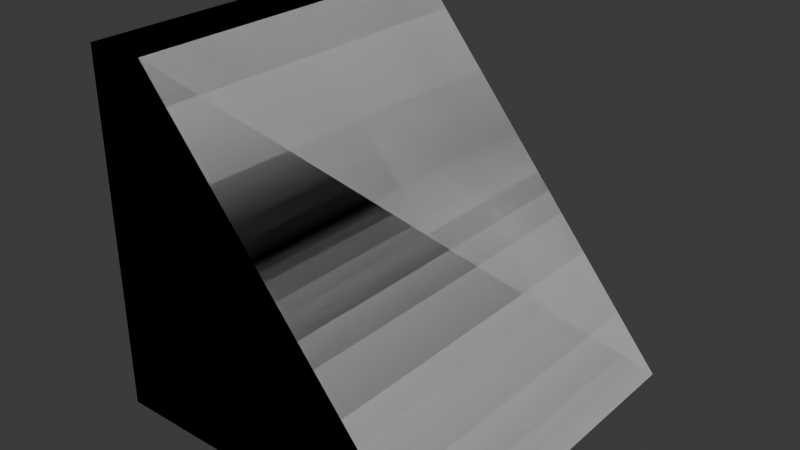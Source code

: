 # Source: props.blend  (saved by Blender 5.2.45; exported with 4.5.12 LTS)
import bpy
from mathutils import Matrix  # noqa: F401  (used for matrix-valued properties, if any)

bpy.ops.wm.read_factory_settings(use_empty=True)
scene = bpy.context.scene
scene.name = 'Scene'

# ---- collections
col_collection = bpy.data.collections.new('Collection'); scene.collection.children.link(col_collection)

# ---- materials (node trees are filled in below, after node groups)
mat_material = bpy.data.materials.new('Material')
mat_material.alpha_threshold = 0.0
mat_material.use_backface_culling_lightprobe_volume = False
mat_material.roughness = 0.5
mat_material.line_color = (0.0, 0.0, 0.0, 1.0)

# ---- material node trees
mat_material.use_nodes = True; mat_material.node_tree.nodes.clear()
_N = mat_material.node_tree.nodes; _L = mat_material.node_tree.links
n0 = _N.new('ShaderNodeOutputMaterial'); n0.name = 'Material Output'; n0.location = (200, 100)
n1 = _N.new('ShaderNodeBsdfPrincipled'); n1.name = 'Principled BSDF'; n1.location = (-200, 100)
n1.inputs[10].default_value = 0.005
_L.new(n1.outputs[0], n0.inputs[0])
n0.is_active_output = True

# ---- world
world_world = bpy.data.worlds.new('World'); scene.world = world_world
world_world.use_nodes = True; world_world.node_tree.nodes.clear()
_N = world_world.node_tree.nodes; _L = world_world.node_tree.links
n0 = _N.new('ShaderNodeOutputWorld'); n0.name = 'World Output'; n0.location = (200, 100)
n1 = _N.new('ShaderNodeBackground'); n1.name = 'Background'; n1.location = (-200, 100)
n1.inputs[0].default_value = (0.05088, 0.05088, 0.05088, 1.0)
_L.new(n1.outputs[0], n0.inputs[0])
n0.is_active_output = True
world_world.color = (0.05088, 0.05088, 0.05088)
world_world.sun_shadow_jitter_overblur = 0.0

# ---- meshes
me_cube = bpy.data.meshes.new('Cube')
me_cube.from_pydata([(-0.659, 1.0, 1.0), (1.0, 1.0, -1.0), (-0.6583, -1.0, 1.0), (1.0, -1.0, -1.0), (-1.0, 1.0, 1.0), (-1.0, 1.0, -1.0), (-1.0, -1.0, 1.0), (-1.0, -1.0, -1.0)], [], [(0, 4, 6, 2), (3, 2, 6, 7), (7, 6, 4, 5), (5, 1, 3, 7), (1, 0, 2, 3), (5, 4, 0, 1)])
_uv = me_cube.uv_layers.new(name='UVMap')
_uv.uv.foreach_set('vector', [0.625, 0.5, 0.875, 0.5, 0.875, 0.75, 0.625, 0.75, 0.375, 0.75, 0.625, 0.75, 0.625, 1.0, 0.375, 1.0, 0.375, 0.0, 0.625, 0.0, 0.625, 0.25, 0.375, 0.25, 0.125, 0.5, 0.375, 0.5, 0.375, 0.75, 0.125, 0.75, 0.375, 0.5, 0.625, 0.5, 0.625, 0.75, 0.375, 0.75, 0.375, 0.25, 0.625, 0.25, 0.625, 0.5, 0.375, 0.5])
me_cube.materials.append(mat_material)
me_cube.use_mirror_vertex_groups = False
me_cube.update()

# ---- objects
ob_slope = bpy.data.objects.new('slope', me_cube)
ob_collision__colonly = bpy.data.objects.new('collision -colonly', me_cube)

# ---- transforms, parenting, visibility, modifiers, constraints
ob_slope.location = (0.0, 0.0, 0.0)
ob_slope.lock_rotations_4d = False
ob_slope.empty_display_type = 'ARROWS'
ob_slope.lineart.crease_threshold = 0.0
ob_collision__colonly.parent = ob_slope
ob_collision__colonly.location = (0.0, 0.0, 0.0)
ob_collision__colonly.lock_rotations_4d = False
ob_collision__colonly.empty_display_type = 'ARROWS'
ob_collision__colonly.lineart.crease_threshold = 0.0

# ---- collection membership
col_collection.objects.link(ob_slope)
col_collection.objects.link(ob_collision__colonly)

# ---- scene / render settings (as saved in the file)
scene.frame_start = 1; scene.frame_end = 250; scene.frame_set(1)
scene.render.engine = 'BLENDER_EEVEE_NEXT'
scene.render.bake_bias = 0.0
scene.render.bake_samples = 0
scene.render.compositor_device = 'GPU'
scene.eevee.use_volume_custom_range = False
scene.eevee.fast_gi_thickness_near = 0.1
scene.eevee.fast_gi_thickness_far = 0.0
scene.eevee.ray_tracing_options.screen_trace_thickness = 0.1
bpy.context.view_layer.update()

# ---- added for rendering (the .blend has no active camera and no usable light): camera, sun
cam_auto = bpy.data.cameras.new('AutoCamera')
cam_auto.lens = 50.0
cam_auto.sensor_width = 36.0
cam_auto.clip_end = 1000.0
ob_auto_camera = bpy.data.objects.new('AutoCamera', cam_auto)
scene.collection.objects.link(ob_auto_camera)
ob_auto_camera.location = (3.20507, -3.84609, 2.56406)
ob_auto_camera.rotation_euler = (1.09748, -7.21219e-08, 0.694738)
scene.camera = ob_auto_camera
light_auto_sun = bpy.data.lights.new('AutoSun', 'SUN')
light_auto_sun.energy = 3.0
light_auto_sun.angle = 0.0523599
ob_auto_sun = bpy.data.objects.new('AutoSun', light_auto_sun)
scene.collection.objects.link(ob_auto_sun)
ob_auto_sun.rotation_euler = (0.872665, 0.174533, 0.523599)
bpy.context.view_layer.update()
